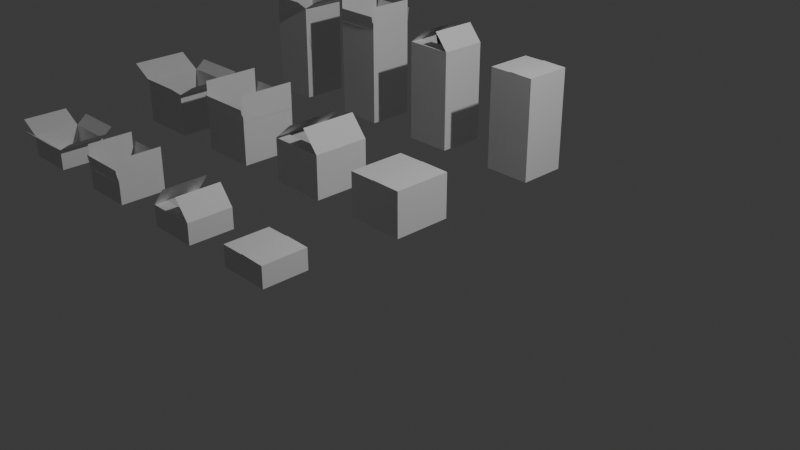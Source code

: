 # Source: CardboardBoxes.blend  (saved by Blender 5.0.119; exported with 4.5.12 LTS)
import bpy
from mathutils import Matrix  # noqa: F401  (used for matrix-valued properties, if any)

bpy.ops.wm.read_factory_settings(use_empty=True)
scene = bpy.context.scene
scene.name = 'Scene'

# ---- collections
col_collection = bpy.data.collections.new('Collection'); scene.collection.children.link(col_collection)

# ---- world
world_world = bpy.data.worlds.new('World'); scene.world = world_world
world_world.use_nodes = True; world_world.node_tree.nodes.clear()
_N = world_world.node_tree.nodes; _L = world_world.node_tree.links
n0 = _N.new('ShaderNodeOutputWorld'); n0.name = 'World Output'; n0.location = (200, 100)
n1 = _N.new('ShaderNodeBackground'); n1.name = 'Background'; n1.location = (-200, 100)
n1.inputs[0].default_value = (0.05088, 0.05088, 0.05088, 1.0)
_L.new(n1.outputs[0], n0.inputs[0])
n0.is_active_output = True
world_world.color = (0.05088, 0.05088, 0.05088)
world_world.sun_shadow_jitter_overblur = 0.0

# ---- cameras
cam_camera = bpy.data.cameras.new('Camera')
cam_camera.clip_end = 100.0
cam_camera.ortho_scale = 7.314

# ---- lights
light_light = bpy.data.lights.new('Light', 'POINT')
light_light.energy = 1000.0
light_light.shadow_soft_size = 0.1

# ---- meshes
me_cube_003 = bpy.data.meshes.new('Cube.003')
me_cube_003.from_pydata([(-1.022, -0.9476, 1.609e-05), (-1.022, -0.9476, 2.0), (-1.022, 1.052, 1.609e-05), (-1.022, 1.052, 2.0), (0.9778, -0.9476, 1.609e-05), (0.9778, -0.9476, 2.0), (0.9778, 1.052, 1.609e-05), (0.9778, 1.052, 2.0), (-0.02221, 1.052, 2.0), (-0.02221, -0.9476, 2.0), (0.03882, 1.052, 2.0), (0.03882, -0.9476, 2.0), (-0.07849, -0.9476, 2.0), (-0.07849, 1.052, 2.0), (-1.021, -0.9476, 1.998), (-1.021, 1.052, 1.998), (0.9751, -0.9476, 1.999), (0.9751, 1.052, 1.999), (0.3715, 1.052, 2.944), (0.3715, -0.9476, 2.944), (-0.2977, -0.9476, 2.795), (-0.2977, 1.052, 2.795), (0.9778, -0.9458, 1.994), (-1.017, -0.9458, 1.994), (0.9778, -0.4702, 1.994), (-1.017, -0.4702, 1.994)], [], [(0, 1, 3, 2), (13, 8, 10, 7, 6, 2, 3), (6, 7, 5, 4), (2, 6, 4, 0), (11, 9, 12, 1, 0, 4, 5), (21, 15, 14, 20), (17, 18, 19, 16), (25, 23, 22, 24)])
_uv = me_cube_003.uv_layers.new(name='UVMap')
_uv.uv.foreach_set('vector', [0.375, 0.0, 0.625, 0.0, 0.625, 0.25, 0.375, 0.25, 0.625, 0.3125, 0.625, 0.375, 0.625, 0.4375, 0.625, 0.5, 0.375, 0.5, 0.375, 0.25, 0.625, 0.25, 0.375, 0.5, 0.625, 0.5, 0.625, 0.75, 0.375, 0.75, 0.125, 0.5, 0.375, 0.5, 0.375, 0.75, 0.125, 0.75, 0.625, 0.8125, 0.625, 0.875, 0.625, 0.9375, 0.625, 1.0, 0.375, 1.0, 0.375, 0.75, 0.625, 0.75, 0.8125, 0.5, 0.875, 0.5, 0.875, 0.75, 0.8125, 0.75, 0.625, 0.5, 0.6875, 0.5, 0.6875, 0.75, 0.625, 0.75, 0.8125, 0.5, 0.875, 0.5, 0.875, 0.75, 0.8125, 0.75])
me_cube_003.update()
me_cube_004 = bpy.data.meshes.new('Cube.004')
me_cube_004.from_pydata([(-1.028, -0.9629, 1.609e-05), (-1.028, -0.9629, 2.0), (-1.028, 1.037, 1.609e-05), (-1.028, 1.037, 2.0), (0.9716, -0.9629, 1.609e-05), (0.9716, -0.9629, 2.0), (0.9716, 1.037, 1.609e-05), (0.9716, 1.037, 2.0), (-0.02843, 1.037, 2.0), (-0.02843, -0.9629, 2.0), (0.03259, 1.037, 2.0), (0.03259, -0.9629, 2.0), (-0.08471, -0.9629, 2.0), (-0.08471, 1.037, 2.0), (0.9716, -0.9629, 1.995), (0.9716, 1.037, 1.995), (0.9716, 1.037, 3.228), (0.9716, -0.9629, 3.228), (-1.03, -0.9629, 3.234), (-1.03, 1.037, 3.234), (-1.03, -0.9629, 1.994), (-1.03, 1.037, 1.994), (0.968, -0.9617, 1.987), (-1.026, -0.9617, 1.987), (0.968, -1.044, 2.602), (-1.026, -1.044, 2.602), (0.9657, 1.038, 1.987), (-1.028, 1.038, 1.987), (0.9657, 1.121, 2.602), (-1.028, 1.121, 2.602)], [], [(0, 1, 3, 2), (13, 8, 10, 7, 6, 2, 3), (6, 7, 5, 4), (2, 6, 4, 0), (11, 9, 12, 1, 0, 4, 5), (15, 16, 17, 14), (21, 19, 18, 20), (25, 23, 22, 24), (29, 27, 26, 28)])
_uv = me_cube_004.uv_layers.new(name='UVMap')
_uv.uv.foreach_set('vector', [0.375, 0.0, 0.625, 0.0, 0.625, 0.25, 0.375, 0.25, 0.625, 0.3125, 0.625, 0.375, 0.625, 0.4375, 0.625, 0.5, 0.375, 0.5, 0.375, 0.25, 0.625, 0.25, 0.375, 0.5, 0.625, 0.5, 0.625, 0.75, 0.375, 0.75, 0.125, 0.5, 0.375, 0.5, 0.375, 0.75, 0.125, 0.75, 0.625, 0.8125, 0.625, 0.875, 0.625, 0.9375, 0.625, 1.0, 0.375, 1.0, 0.375, 0.75, 0.625, 0.75, 0.625, 0.5, 0.6875, 0.5, 0.6875, 0.75, 0.625, 0.75, 0.8125, 0.5, 0.875, 0.5, 0.875, 0.75, 0.8125, 0.75, 0.8125, 0.5, 0.875, 0.5, 0.875, 0.75, 0.8125, 0.75, 0.8125, 0.5, 0.875, 0.5, 0.875, 0.75, 0.8125, 0.75])
me_cube_004.update()
me_cube_005 = bpy.data.meshes.new('Cube.005')
me_cube_005.from_pydata([(-1.035, -1.024, 1.609e-05), (-1.035, -1.024, 2.0), (-1.035, 0.9759, 1.609e-05), (-1.035, 0.9759, 2.0), (0.965, -1.024, 1.609e-05), (0.965, -1.024, 2.0), (0.965, 0.9759, 1.609e-05), (0.965, 0.9759, 2.0), (-0.03496, 0.9759, 2.0), (-0.03496, -1.024, 2.0), (0.02606, 0.9759, 2.0), (0.02606, -1.024, 2.0), (-0.09124, -1.024, 2.0), (-0.09124, 0.9759, 2.0), (0.9653, -1.024, 1.991), (-1.029, -1.024, 1.991), (0.9653, -1.388, 2.392), (-1.029, -1.388, 2.392), (0.963, 0.978, 1.992), (-1.031, 0.978, 1.992), (0.963, 1.342, 2.394), (-1.031, 1.342, 2.394), (-1.856, -1.024, 2.614), (-1.856, 0.9759, 2.614), (1.779, -1.024, 2.608), (1.779, 0.9759, 2.608), (0.9661, 0.9759, 1.991), (0.9661, -1.024, 1.991), (-1.039, -1.024, 1.994), (-1.039, 0.9759, 1.994)], [], [(0, 1, 3, 2), (13, 8, 10, 7, 6, 2, 3), (6, 7, 5, 4), (2, 6, 4, 0), (11, 9, 12, 1, 0, 4, 5), (17, 15, 14, 16), (21, 19, 18, 20), (29, 23, 22, 28), (25, 26, 27, 24)])
_uv = me_cube_005.uv_layers.new(name='UVMap')
_uv.uv.foreach_set('vector', [0.375, 0.0, 0.625, 0.0, 0.625, 0.25, 0.375, 0.25, 0.625, 0.3125, 0.625, 0.375, 0.625, 0.4375, 0.625, 0.5, 0.375, 0.5, 0.375, 0.25, 0.625, 0.25, 0.375, 0.5, 0.625, 0.5, 0.625, 0.75, 0.375, 0.75, 0.125, 0.5, 0.375, 0.5, 0.375, 0.75, 0.125, 0.75, 0.625, 0.8125, 0.625, 0.875, 0.625, 0.9375, 0.625, 1.0, 0.375, 1.0, 0.375, 0.75, 0.625, 0.75, 0.8125, 0.5, 0.875, 0.5, 0.875, 0.75, 0.8125, 0.75, 0.8125, 0.5, 0.875, 0.5, 0.875, 0.75, 0.8125, 0.75, 0.8125, 0.5, 0.875, 0.5, 0.875, 0.75, 0.8125, 0.75, 0.625, 0.5, 0.6875, 0.5, 0.6875, 0.75, 0.625, 0.75])
me_cube_005.update()
me_cube_006 = bpy.data.meshes.new('Cube.006')
me_cube_006.from_pydata([(-1.012, -1.067, 1.014e-05), (-1.012, -1.067, 2.0), (-1.012, 0.9331, 1.014e-05), (-1.012, 0.9331, 2.0), (0.9877, -1.067, 1.014e-05), (0.9877, -1.067, 2.0), (0.9877, 0.9331, 1.014e-05), (0.9877, 0.9331, 2.0), (-0.01235, 0.9331, 2.0), (-0.01235, -1.067, 2.0), (0.04868, 0.9331, 2.0), (0.04868, -1.067, 2.0), (-0.06862, -1.067, 2.0), (-0.06862, 0.9331, 2.0), (0.982, -1.068, 1.998), (-1.009, -1.068, 1.998), (0.982, -1.508, 2.171), (-1.009, -1.508, 2.171), (0.982, 0.9328, 1.999), (-1.009, 0.9328, 1.999), (0.982, 1.373, 2.172), (-1.009, 1.373, 2.172), (-1.831, -1.067, 2.22), (-1.831, 0.9331, 2.22), (1.801, -1.067, 2.219), (1.801, 0.9331, 2.219), (0.9881, 0.9331, 1.997), (0.9881, -1.067, 1.997), (-1.014, -1.067, 1.998), (-1.014, 0.9331, 1.998)], [], [(0, 1, 3, 2), (13, 8, 10, 7, 6, 2, 3), (6, 7, 5, 4), (2, 6, 4, 0), (11, 9, 12, 1, 0, 4, 5), (17, 15, 14, 16), (21, 19, 18, 20), (29, 23, 22, 28), (25, 26, 27, 24)])
_uv = me_cube_006.uv_layers.new(name='UVMap')
_uv.uv.foreach_set('vector', [0.375, 0.0, 0.625, 0.0, 0.625, 0.25, 0.375, 0.25, 0.625, 0.3125, 0.625, 0.375, 0.625, 0.4375, 0.625, 0.5, 0.375, 0.5, 0.375, 0.25, 0.625, 0.25, 0.375, 0.5, 0.625, 0.5, 0.625, 0.75, 0.375, 0.75, 0.125, 0.5, 0.375, 0.5, 0.375, 0.75, 0.125, 0.75, 0.625, 0.8125, 0.625, 0.875, 0.625, 0.9375, 0.625, 1.0, 0.375, 1.0, 0.375, 0.75, 0.625, 0.75, 0.8125, 0.5, 0.875, 0.5, 0.875, 0.75, 0.8125, 0.75, 0.8125, 0.5, 0.875, 0.5, 0.875, 0.75, 0.8125, 0.75, 0.8125, 0.5, 0.875, 0.5, 0.875, 0.75, 0.8125, 0.75, 0.625, 0.5, 0.6875, 0.5, 0.6875, 0.75, 0.625, 0.75])
me_cube_006.update()
me_cube_012 = bpy.data.meshes.new('Cube.012')
me_cube_012.from_pydata([(-1.078, -1.0, 6.056e-05), (-1.078, -1.0, 2.0), (-1.078, 0.9997, 6.056e-05), (-1.078, 0.9997, 2.0), (0.9223, -1.0, 6.056e-05), (0.9223, -1.0, 2.0), (0.9223, 0.9997, 6.056e-05), (0.9223, 0.9997, 2.0), (-0.07774, 0.9997, 2.0), (-0.07774, -1.0, 2.0), (-0.01672, 0.9997, 2.0), (-0.01672, -1.0, 2.0), (-0.134, -1.0, 2.0), (-0.134, 0.9997, 2.0), (-1.077, -1.0, 2.008), (-1.077, 0.9997, 2.008), (0.9216, -1.0, 2.0), (0.9216, 0.9997, 2.0), (0.318, 0.9997, 3.814), (0.318, -1.0, 3.814), (-0.47, -1.0, 3.831), (-0.47, 0.9997, 3.831), (0.9085, -1.001, 2.0), (-1.064, -1.001, 2.0), (0.9145, 1.001, 2.0), (-1.07, 1.001, 2.0), (-1.07, 0.4546, 2.0), (0.9145, 0.4546, 2.0), (0.9085, -0.4514, 2.0), (-1.064, -0.4514, 2.0)], [], [(0, 1, 3, 2), (13, 8, 10, 7, 6, 2, 3), (6, 7, 5, 4), (2, 6, 4, 0), (11, 9, 12, 1, 0, 4, 5), (21, 15, 14, 20), (17, 18, 19, 16), (29, 23, 22, 28), (25, 26, 27, 24)])
_uv = me_cube_012.uv_layers.new(name='UVMap')
_uv.uv.foreach_set('vector', [0.375, 0.0, 0.625, 0.0, 0.625, 0.25, 0.375, 0.25, 0.625, 0.3125, 0.625, 0.375, 0.625, 0.4375, 0.625, 0.5, 0.375, 0.5, 0.375, 0.25, 0.625, 0.25, 0.375, 0.5, 0.625, 0.5, 0.625, 0.75, 0.375, 0.75, 0.125, 0.5, 0.375, 0.5, 0.375, 0.75, 0.125, 0.75, 0.625, 0.8125, 0.625, 0.875, 0.625, 0.9375, 0.625, 1.0, 0.375, 1.0, 0.375, 0.75, 0.625, 0.75, 0.8125, 0.5, 0.875, 0.5, 0.875, 0.75, 0.8125, 0.75, 0.625, 0.5, 0.6875, 0.5, 0.6875, 0.75, 0.625, 0.75, 0.8125, 0.5, 0.875, 0.5, 0.875, 0.75, 0.8125, 0.75, 0.625, 0.5, 0.6875, 0.5, 0.6875, 0.75, 0.625, 0.75])
me_cube_012.update()
me_cube_013 = bpy.data.meshes.new('Cube.013')
me_cube_013.from_pydata([(-0.9754, -0.9962, 6.294e-05), (-0.9754, -0.9962, 2.0), (-0.9754, 1.004, 6.294e-05), (-0.9754, 1.004, 2.0), (1.025, -0.9962, 6.294e-05), (1.025, -0.9962, 2.0), (1.025, 1.004, 6.294e-05), (1.025, 1.004, 2.0), (0.02462, 1.004, 2.0), (0.02462, -0.9962, 2.0), (0.08564, 1.004, 2.0), (0.08564, -0.9962, 2.0), (-0.03166, -0.9962, 2.0), (-0.03166, 1.004, 2.0), (-0.9755, -0.9962, 2.0), (-0.9755, 1.004, 2.0), (1.025, -0.9962, 1.988), (1.025, 1.004, 1.988), (-0.01508, 1.004, 2.055), (-0.01508, -0.9962, 2.055), (-0.01389, -0.9962, 2.0), (-0.01389, 1.004, 2.0)], [], [(0, 1, 3, 2), (13, 8, 10, 7, 6, 2, 3), (6, 7, 5, 4), (2, 6, 4, 0), (11, 9, 12, 1, 0, 4, 5), (21, 15, 14, 20), (17, 18, 19, 16)])
_uv = me_cube_013.uv_layers.new(name='UVMap')
_uv.uv.foreach_set('vector', [0.375, 0.0, 0.625, 0.0, 0.625, 0.25, 0.375, 0.25, 0.625, 0.3125, 0.625, 0.375, 0.625, 0.4375, 0.625, 0.5, 0.375, 0.5, 0.375, 0.25, 0.625, 0.25, 0.375, 0.5, 0.625, 0.5, 0.625, 0.75, 0.375, 0.75, 0.125, 0.5, 0.375, 0.5, 0.375, 0.75, 0.125, 0.75, 0.625, 0.8125, 0.625, 0.875, 0.625, 0.9375, 0.625, 1.0, 0.375, 1.0, 0.375, 0.75, 0.625, 0.75, 0.8125, 0.5, 0.875, 0.5, 0.875, 0.75, 0.8125, 0.75, 0.625, 0.5, 0.6875, 0.5, 0.6875, 0.75, 0.625, 0.75])
me_cube_013.update()
me_cube_015 = bpy.data.meshes.new('Cube.015')
me_cube_015.from_pydata([(-1.005, -1.03, 2.0), (-1.005, 0.9701, 2.0), (0.9913, -1.032, 1.995), (0.9924, 0.968, 1.995), (-0.07941, 0.9686, 2.01), (-0.08052, -1.031, 2.01), (-0.06154, -1.03, 2.0), (-0.06154, 0.9701, 2.0), (-1.005, -1.03, 1.025e-05), (-1.005, -1.03, 2.0), (-1.005, 0.9701, 1.025e-05), (-1.005, 0.9701, 2.0), (0.9947, -1.03, 1.025e-05), (0.9947, -1.03, 2.0), (0.9947, 0.9701, 1.025e-05), (0.9947, 0.9701, 2.0), (-0.00526, 0.9701, 2.0), (-0.00526, -1.03, 2.0), (0.05577, 0.9701, 2.0), (0.05577, -1.03, 2.0), (-0.06154, -1.03, 2.0), (-0.06154, 0.9701, 2.0)], [], [(7, 1, 0, 6), (3, 4, 5, 2), (8, 9, 11, 10), (21, 16, 18, 15, 14, 10, 11), (14, 15, 13, 12), (10, 14, 12, 8), (19, 17, 20, 9, 8, 12, 13)])
_uv = me_cube_015.uv_layers.new(name='UVMap')
_uv.uv.foreach_set('vector', [0.8125, 0.5, 0.875, 0.5, 0.875, 0.75, 0.8125, 0.75, 0.625, 0.5, 0.6875, 0.5, 0.6875, 0.75, 0.625, 0.75, 0.375, 0.0, 0.625, 0.0, 0.625, 0.25, 0.375, 0.25, 0.625, 0.3125, 0.625, 0.375, 0.625, 0.4375, 0.625, 0.5, 0.375, 0.5, 0.375, 0.25, 0.625, 0.25, 0.375, 0.5, 0.625, 0.5, 0.625, 0.75, 0.375, 0.75, 0.125, 0.5, 0.375, 0.5, 0.375, 0.75, 0.125, 0.75, 0.625, 0.8125, 0.625, 0.875, 0.625, 0.9375, 0.625, 1.0, 0.375, 1.0, 0.375, 0.75, 0.625, 0.75])
me_cube_015.update()
me_cube_016 = bpy.data.meshes.new('Cube.016')
me_cube_016.from_pydata([(-0.9788, -0.9629, 2.0), (-0.9788, 1.037, 2.0), (1.022, -0.9629, 2.0), (1.022, 1.037, 2.0), (-0.03795, 1.037, 2.015), (-0.03795, -0.9629, 2.015), (-0.03506, -0.9629, 2.0), (-0.03506, 1.037, 2.0), (-0.9788, -0.9629, 1.609e-05), (-0.9788, -0.9629, 2.0), (-0.9788, 1.037, 1.609e-05), (-0.9788, 1.037, 2.0), (1.021, -0.9629, 1.609e-05), (1.021, -0.9629, 2.0), (1.021, 1.037, 1.609e-05), (1.021, 1.037, 2.0), (0.02121, 1.037, 2.0), (0.02121, -0.9629, 2.0), (0.08224, 1.037, 2.0), (0.08224, -0.9629, 2.0), (-0.03506, -0.9629, 2.0), (-0.03506, 1.037, 2.0)], [], [(7, 1, 0, 6), (3, 4, 5, 2), (8, 9, 11, 10), (21, 16, 18, 15, 14, 10, 11), (14, 15, 13, 12), (10, 14, 12, 8), (19, 17, 20, 9, 8, 12, 13)])
_uv = me_cube_016.uv_layers.new(name='UVMap')
_uv.uv.foreach_set('vector', [0.8125, 0.5, 0.875, 0.5, 0.875, 0.75, 0.8125, 0.75, 0.625, 0.5, 0.6875, 0.5, 0.6875, 0.75, 0.625, 0.75, 0.375, 0.0, 0.625, 0.0, 0.625, 0.25, 0.375, 0.25, 0.625, 0.3125, 0.625, 0.375, 0.625, 0.4375, 0.625, 0.5, 0.375, 0.5, 0.375, 0.25, 0.625, 0.25, 0.375, 0.5, 0.625, 0.5, 0.625, 0.75, 0.375, 0.75, 0.125, 0.5, 0.375, 0.5, 0.375, 0.75, 0.125, 0.75, 0.625, 0.8125, 0.625, 0.875, 0.625, 0.9375, 0.625, 1.0, 0.375, 1.0, 0.375, 0.75, 0.625, 0.75])
me_cube_016.update()
me_cube_023 = bpy.data.meshes.new('Cube.023')
me_cube_023.from_pydata([(1.116, -1.27, 1.0), (-1.222, -1.27, 1.0), (1.116, -0.656, 1.0), (-1.222, -0.656, 1.0)], [], [(3, 1, 0, 2)])
_uv = me_cube_023.uv_layers.new(name='UVMap')
_uv.uv.foreach_set('vector', [0.8125, 0.5, 0.875, 0.5, 0.875, 0.75, 0.8125, 0.75])
me_cube_023.update()
me_cube_024 = bpy.data.meshes.new('Cube.024')
me_cube_024.from_pydata([(-0.9966, -0.9559, 1.997), (-0.9966, 1.044, 1.997), (1.001, -0.9559, 2.0), (1.001, 1.044, 2.0), (0.3977, 1.044, 2.34), (0.3977, -0.9559, 2.34), (-0.2736, -0.9559, 2.283), (-0.2736, 1.044, 2.283), (-0.9996, -0.9559, 1.025e-05), (-0.9996, -0.9559, 2.0), (-0.9996, 1.044, 1.025e-05), (-0.9996, 1.044, 2.0), (1.0, -0.9559, 1.025e-05), (1.0, -0.9559, 2.0), (1.0, 1.044, 1.025e-05), (1.0, 1.044, 2.0), (0.0004182, 1.044, 2.0), (0.0004182, -0.9559, 2.0), (0.06144, 1.044, 2.0), (0.06144, -0.9559, 2.0), (-0.05586, -0.9559, 2.0), (-0.05586, 1.044, 2.0), (1.002, -0.9514, 1.999), (-0.9914, -0.9514, 1.999), (1.002, -0.3771, 1.999), (-0.9914, -0.3771, 1.999)], [], [(7, 1, 0, 6), (3, 4, 5, 2), (8, 9, 11, 10), (21, 16, 18, 15, 14, 10, 11), (14, 15, 13, 12), (10, 14, 12, 8), (19, 17, 20, 9, 8, 12, 13), (25, 23, 22, 24)])
_uv = me_cube_024.uv_layers.new(name='UVMap')
_uv.uv.foreach_set('vector', [0.8125, 0.5, 0.875, 0.5, 0.875, 0.75, 0.8125, 0.75, 0.625, 0.5, 0.6875, 0.5, 0.6875, 0.75, 0.625, 0.75, 0.375, 0.0, 0.625, 0.0, 0.625, 0.25, 0.375, 0.25, 0.625, 0.3125, 0.625, 0.375, 0.625, 0.4375, 0.625, 0.5, 0.375, 0.5, 0.375, 0.25, 0.625, 0.25, 0.375, 0.5, 0.625, 0.5, 0.625, 0.75, 0.375, 0.75, 0.125, 0.5, 0.375, 0.5, 0.375, 0.75, 0.125, 0.75, 0.625, 0.8125, 0.625, 0.875, 0.625, 0.9375, 0.625, 1.0, 0.375, 1.0, 0.375, 0.75, 0.625, 0.75, 0.8125, 0.5, 0.875, 0.5, 0.875, 0.75, 0.8125, 0.75])
me_cube_024.update()
me_cube_026 = bpy.data.meshes.new('Cube.026')
me_cube_026.from_pydata([(1.116, -1.27, 1.0), (-1.222, -1.27, 1.0), (1.116, -0.656, 1.0), (-1.222, -0.656, 1.0)], [], [(3, 1, 0, 2)])
_uv = me_cube_026.uv_layers.new(name='UVMap')
_uv.uv.foreach_set('vector', [0.8125, 0.5, 0.875, 0.5, 0.875, 0.75, 0.8125, 0.75])
me_cube_026.update()
me_cube_001 = bpy.data.meshes.new('Cube.001')
me_cube_001.from_pydata([(-1.041, -0.8775, 4.267), (-1.041, 1.123, 4.267), (0.9535, -0.8762, 1.99), (0.9535, 1.124, 1.99), (0.9535, 1.124, 4.252), (0.9535, -0.8762, 4.252), (-1.041, -0.8775, 1.994), (-1.041, 1.123, 1.994), (-1.042, -0.8775, 6.294e-05), (-1.042, -0.8775, 2.0), (-1.042, 1.123, 6.294e-05), (-1.042, 1.123, 2.0), (0.9575, -0.8775, 6.294e-05), (0.9575, -0.8775, 2.0), (0.9575, 1.123, 6.294e-05), (0.9575, 1.123, 2.0), (-0.04249, 1.123, 2.0), (-0.04249, -0.8775, 2.0), (0.01853, 1.123, 2.0), (0.01853, -0.8775, 2.0), (-0.09877, -0.8775, 2.0), (-0.09877, 1.123, 2.0), (0.9566, -0.877, 2.005), (-1.04, -0.877, 2.005), (0.9566, -0.9836, 3.327), (-1.04, -0.9836, 3.327), (0.9566, 1.123, 2.005), (-1.04, 1.123, 2.005), (0.9566, 1.229, 3.327), (-1.04, 1.229, 3.327)], [], [(7, 1, 0, 6), (3, 4, 5, 2), (8, 9, 11, 10), (21, 16, 18, 15, 14, 10, 11), (14, 15, 13, 12), (10, 14, 12, 8), (19, 17, 20, 9, 8, 12, 13), (25, 23, 22, 24), (29, 27, 26, 28)])
_uv = me_cube_001.uv_layers.new(name='UVMap')
_uv.uv.foreach_set('vector', [0.8125, 0.5, 0.875, 0.5, 0.875, 0.75, 0.8125, 0.75, 0.625, 0.5, 0.6875, 0.5, 0.6875, 0.75, 0.625, 0.75, 0.375, 0.0, 0.625, 0.0, 0.625, 0.25, 0.375, 0.25, 0.625, 0.3125, 0.625, 0.375, 0.625, 0.4375, 0.625, 0.5, 0.375, 0.5, 0.375, 0.25, 0.625, 0.25, 0.375, 0.5, 0.625, 0.5, 0.625, 0.75, 0.375, 0.75, 0.125, 0.5, 0.375, 0.5, 0.375, 0.75, 0.125, 0.75, 0.625, 0.8125, 0.625, 0.875, 0.625, 0.9375, 0.625, 1.0, 0.375, 1.0, 0.375, 0.75, 0.625, 0.75, 0.8125, 0.5, 0.875, 0.5, 0.875, 0.75, 0.8125, 0.75, 0.8125, 0.5, 0.875, 0.5, 0.875, 0.75, 0.8125, 0.75])
me_cube_001.update()
me_cube_008 = bpy.data.meshes.new('Cube.008')
me_cube_008.from_pydata([(1.116, -1.279, 1.006), (-1.222, -1.279, 1.006), (1.116, -0.8087, 1.869), (-1.222, -0.8087, 1.869), (1.116, -1.622, -3.306), (-1.222, -1.622, -3.306), (1.116, -1.315, -4.469), (-1.222, -1.315, -4.469), (-1.228, -2.174, 1.349), (-1.228, -1.272, 1.002), (-1.228, -2.521, -2.955), (-1.228, -1.62, -3.303), (1.114, -2.174, 1.349), (1.114, -1.272, 1.002), (1.114, -2.521, -2.955), (1.114, -1.62, -3.303), (-0.05697, -1.62, -3.303), (-0.05697, -1.272, 1.002), (0.01447, -1.62, -3.303), (0.01447, -1.272, 1.002), (-0.1229, -1.272, 1.002), (-0.1229, -1.62, -3.303), (-2.188, -0.7662, 0.807), (-2.188, -1.114, -3.498), (2.069, -0.765, 0.8065), (2.069, -1.112, -3.498), (1.117, -1.622, -3.302), (1.117, -1.275, 1.003), (-1.231, -1.278, 1.004), (-1.231, -1.626, -3.3)], [], [(3, 1, 0, 2), (7, 5, 4, 6), (8, 9, 11, 10), (21, 16, 18, 15, 14, 10, 11), (14, 15, 13, 12), (10, 14, 12, 8), (19, 17, 20, 9, 8, 12, 13), (29, 23, 22, 28), (25, 26, 27, 24)])
_uv = me_cube_008.uv_layers.new(name='UVMap')
_uv.uv.foreach_set('vector', [0.8125, 0.5, 0.875, 0.5, 0.875, 0.75, 0.8125, 0.75, 0.8125, 0.5, 0.875, 0.5, 0.875, 0.75, 0.8125, 0.75, 0.375, 0.0, 0.625, 0.0, 0.625, 0.25, 0.375, 0.25, 0.625, 0.3125, 0.625, 0.375, 0.625, 0.4375, 0.625, 0.5, 0.375, 0.5, 0.375, 0.25, 0.625, 0.25, 0.375, 0.5, 0.625, 0.5, 0.625, 0.75, 0.375, 0.75, 0.125, 0.5, 0.375, 0.5, 0.375, 0.75, 0.125, 0.75, 0.625, 0.8125, 0.625, 0.875, 0.625, 0.9375, 0.625, 1.0, 0.375, 1.0, 0.375, 0.75, 0.625, 0.75, 0.8125, 0.5, 0.875, 0.5, 0.875, 0.75, 0.8125, 0.75, 0.625, 0.5, 0.6875, 0.5, 0.6875, 0.75, 0.625, 0.75])
me_cube_008.update()
me_cube_019 = bpy.data.meshes.new('Cube.019')
me_cube_019.from_pydata([(1.133, 4.664, 0.6172), (-1.205, 4.664, 0.6172), (1.133, 5.279, 0.6172), (-1.205, 5.279, 0.6172), (1.133, 4.292, -4.009), (-1.205, 4.292, -4.009), (1.133, 4.869, -4.468), (-1.205, 4.869, -4.468), (-1.219, 0.1878, 2.328), (-1.219, 4.668, 0.6015), (-1.219, -0.1836, -2.275), (-1.219, 4.296, -4.002), (1.129, 0.1878, 2.328), (1.129, 4.668, 0.6015), (1.129, -0.1836, -2.275), (1.129, 4.296, -4.002), (-0.04482, 4.296, -4.002), (-0.04482, 4.668, 0.6015), (0.02683, 4.296, -4.002), (0.02683, 4.668, 0.6015), (-0.1109, 4.668, 0.6015), (-0.1109, 4.296, -4.002), (-1.22, 5.658, 0.22), (-1.22, 5.286, -4.383), (1.131, 4.668, 0.6013), (1.131, 4.297, -4.002), (1.131, 5.289, -4.384), (1.131, 5.66, 0.219), (-1.22, 4.661, 0.6042), (-1.22, 4.289, -3.999)], [], [(3, 1, 0, 2), (7, 5, 4, 6), (8, 9, 11, 10), (21, 16, 18, 15, 14, 10, 11), (14, 15, 13, 12), (10, 14, 12, 8), (19, 17, 20, 9, 8, 12, 13), (29, 23, 22, 28), (25, 26, 27, 24)])
_uv = me_cube_019.uv_layers.new(name='UVMap')
_uv.uv.foreach_set('vector', [0.8125, 0.5, 0.875, 0.5, 0.875, 0.75, 0.8125, 0.75, 0.8125, 0.5, 0.875, 0.5, 0.875, 0.75, 0.8125, 0.75, 0.375, 0.0, 0.625, 0.0, 0.625, 0.25, 0.375, 0.25, 0.625, 0.3125, 0.625, 0.375, 0.625, 0.4375, 0.625, 0.5, 0.375, 0.5, 0.375, 0.25, 0.625, 0.25, 0.375, 0.5, 0.625, 0.5, 0.625, 0.75, 0.375, 0.75, 0.125, 0.5, 0.375, 0.5, 0.375, 0.75, 0.125, 0.75, 0.625, 0.8125, 0.625, 0.875, 0.625, 0.9375, 0.625, 1.0, 0.375, 1.0, 0.375, 0.75, 0.625, 0.75, 0.8125, 0.5, 0.875, 0.5, 0.875, 0.75, 0.8125, 0.75, 0.625, 0.5, 0.6875, 0.5, 0.6875, 0.75, 0.625, 0.75])
me_cube_019.update()

# ---- objects
ob_light = bpy.data.objects.new('Light', light_light)
ob_camera = bpy.data.objects.new('Camera', cam_camera)
ob_mediumboxpartiallyopen = bpy.data.objects.new('MediumBoxPartiallyOpen', me_cube_003)
ob_mediumboxopen = bpy.data.objects.new('MediumBoxOpen', me_cube_004)
ob_mediumboxwideopen = bpy.data.objects.new('MediumBoxWideOpen', me_cube_005)
ob_tallboxwideopen = bpy.data.objects.new('TallBoxWideOpen', me_cube_006)
ob_smallboxpartiallyopen = bpy.data.objects.new('SmallBoxPartiallyOpen', me_cube_012)
ob_smallboxclosed = bpy.data.objects.new('SmallBoxClosed', me_cube_013)
ob_tallboxclosed = bpy.data.objects.new('TallBoxClosed', me_cube_015)
ob_mediumboxclosed = bpy.data.objects.new('MediumBoxClosed', me_cube_016)
ob_cube_012 = bpy.data.objects.new('Cube.012', me_cube_023)
ob_tallboxpartiallyopen = bpy.data.objects.new('TallBoxPartiallyOpen', me_cube_024)
ob_cube_015 = bpy.data.objects.new('Cube.015', me_cube_026)
ob_smallboxopen = bpy.data.objects.new('SmallBoxOpen', me_cube_001)
ob_smallboxwideopen = bpy.data.objects.new('SmallBoxWideOpen', me_cube_008)
ob_tallboxopen = bpy.data.objects.new('TallBoxOpen', me_cube_019)

# ---- transforms, parenting, visibility, modifiers, constraints
ob_light.location = (4.076, 1.005, 5.904)
ob_light.rotation_euler = (0.6503, 0.05522, 1.866)
ob_light.lock_rotations_4d = False
ob_light.empty_display_type = 'ARROWS'
ob_light.color = (0.0, 0.0, 0.0, 0.0)
ob_light.lineart.crease_threshold = 0.0
ob_camera.location = (7.359, -6.926, 4.958)
ob_camera.rotation_euler = (1.109, 0.0, 0.8149)
ob_camera.lock_rotations_4d = False
ob_camera.empty_display_type = 'ARROWS'
ob_camera.color = (0.0, 0.0, 0.0, 0.0)
ob_camera.display_type = 'WIRE'
ob_camera.lineart.crease_threshold = 0.0
ob_mediumboxpartiallyopen.location = (-1.208, -0.01764, 0.009679)
ob_mediumboxpartiallyopen.scale = (0.3363, 0.3363, 0.256)
ob_mediumboxopen.location = (-2.465, -0.01249, 0.009679)
ob_mediumboxopen.scale = (0.3363, 0.3363, 0.256)
ob_mediumboxwideopen.location = (-3.706, 0.008121, 0.009679)
ob_mediumboxwideopen.scale = (0.3363, 0.3363, 0.256)
ob_tallboxwideopen.location = (-3.732, 1.935, -0.02036)
ob_tallboxwideopen.scale = (0.2794, 0.2785, 0.5923)
ob_smallboxpartiallyopen.location = (-1.177, -1.646, 0.02723)
ob_smallboxpartiallyopen.scale = (0.287, 0.2604, 0.1192)
ob_smallboxclosed.location = (-0.0432, -1.646, 0.02723)
ob_smallboxclosed.scale = (0.287, 0.2604, 0.1192)
ob_tallboxclosed.location = (-0.01229, 1.925, -0.02036)
ob_tallboxclosed.scale = (0.2794, 0.2785, 0.5923)
ob_mediumboxclosed.location = (-0.007135, -0.01249, 0.009679)
ob_mediumboxclosed.scale = (0.3363, 0.3363, 0.256)
ob_cube_012.location = (-1.199, 0.5058, 0.4009)
ob_cube_012.scale = (0.287, 0.2604, 0.1192)
ob_tallboxpartiallyopen.location = (-1.254, 1.904, -0.02036)
ob_tallboxpartiallyopen.scale = (0.2794, 0.2785, 0.5923)
ob_cube_015.location = (-1.24, 2.366, 1.045)
ob_cube_015.scale = (0.2383, 0.2604, 0.1192)
ob_smallboxopen.location = (-2.429, -1.677, 0.02723)
ob_smallboxopen.scale = (0.287, 0.2604, 0.1192)
ob_smallboxwideopen.location = (-3.667, -1.845, 0.6126)
ob_smallboxwideopen.rotation_euler = (1.745, -0.0, 0.0)
ob_smallboxwideopen.scale = (0.2452, 0.2604, 0.1192)
ob_tallboxopen.location = (-2.454, 1.92, -0.02036)
ob_tallboxopen.rotation_euler = (1.745, -0.0, 0.0)
ob_tallboxopen.scale = (0.2379, 0.2604, 0.1192)

# ---- collection membership
col_collection.objects.link(ob_light)
col_collection.objects.link(ob_camera)
col_collection.objects.link(ob_mediumboxpartiallyopen)
col_collection.objects.link(ob_mediumboxopen)
col_collection.objects.link(ob_mediumboxwideopen)
col_collection.objects.link(ob_tallboxwideopen)
col_collection.objects.link(ob_smallboxpartiallyopen)
col_collection.objects.link(ob_smallboxclosed)
col_collection.objects.link(ob_tallboxclosed)
col_collection.objects.link(ob_mediumboxclosed)
col_collection.objects.link(ob_cube_012)
col_collection.objects.link(ob_tallboxpartiallyopen)
col_collection.objects.link(ob_cube_015)
col_collection.objects.link(ob_smallboxopen)
col_collection.objects.link(ob_smallboxwideopen)
col_collection.objects.link(ob_tallboxopen)

# ---- scene / render settings (as saved in the file)
scene.camera = ob_camera
scene.frame_start = 1; scene.frame_end = 250; scene.frame_set(54)
scene.render.engine = 'BLENDER_EEVEE_NEXT'
scene.render.fps = 25
scene.render.bake_bias = 0.0
scene.render.bake_samples = 0
scene.cycles.sampling_pattern = 'TABULATED_SOBOL'
scene.eevee.use_volume_custom_range = False
bpy.context.view_layer.update()
